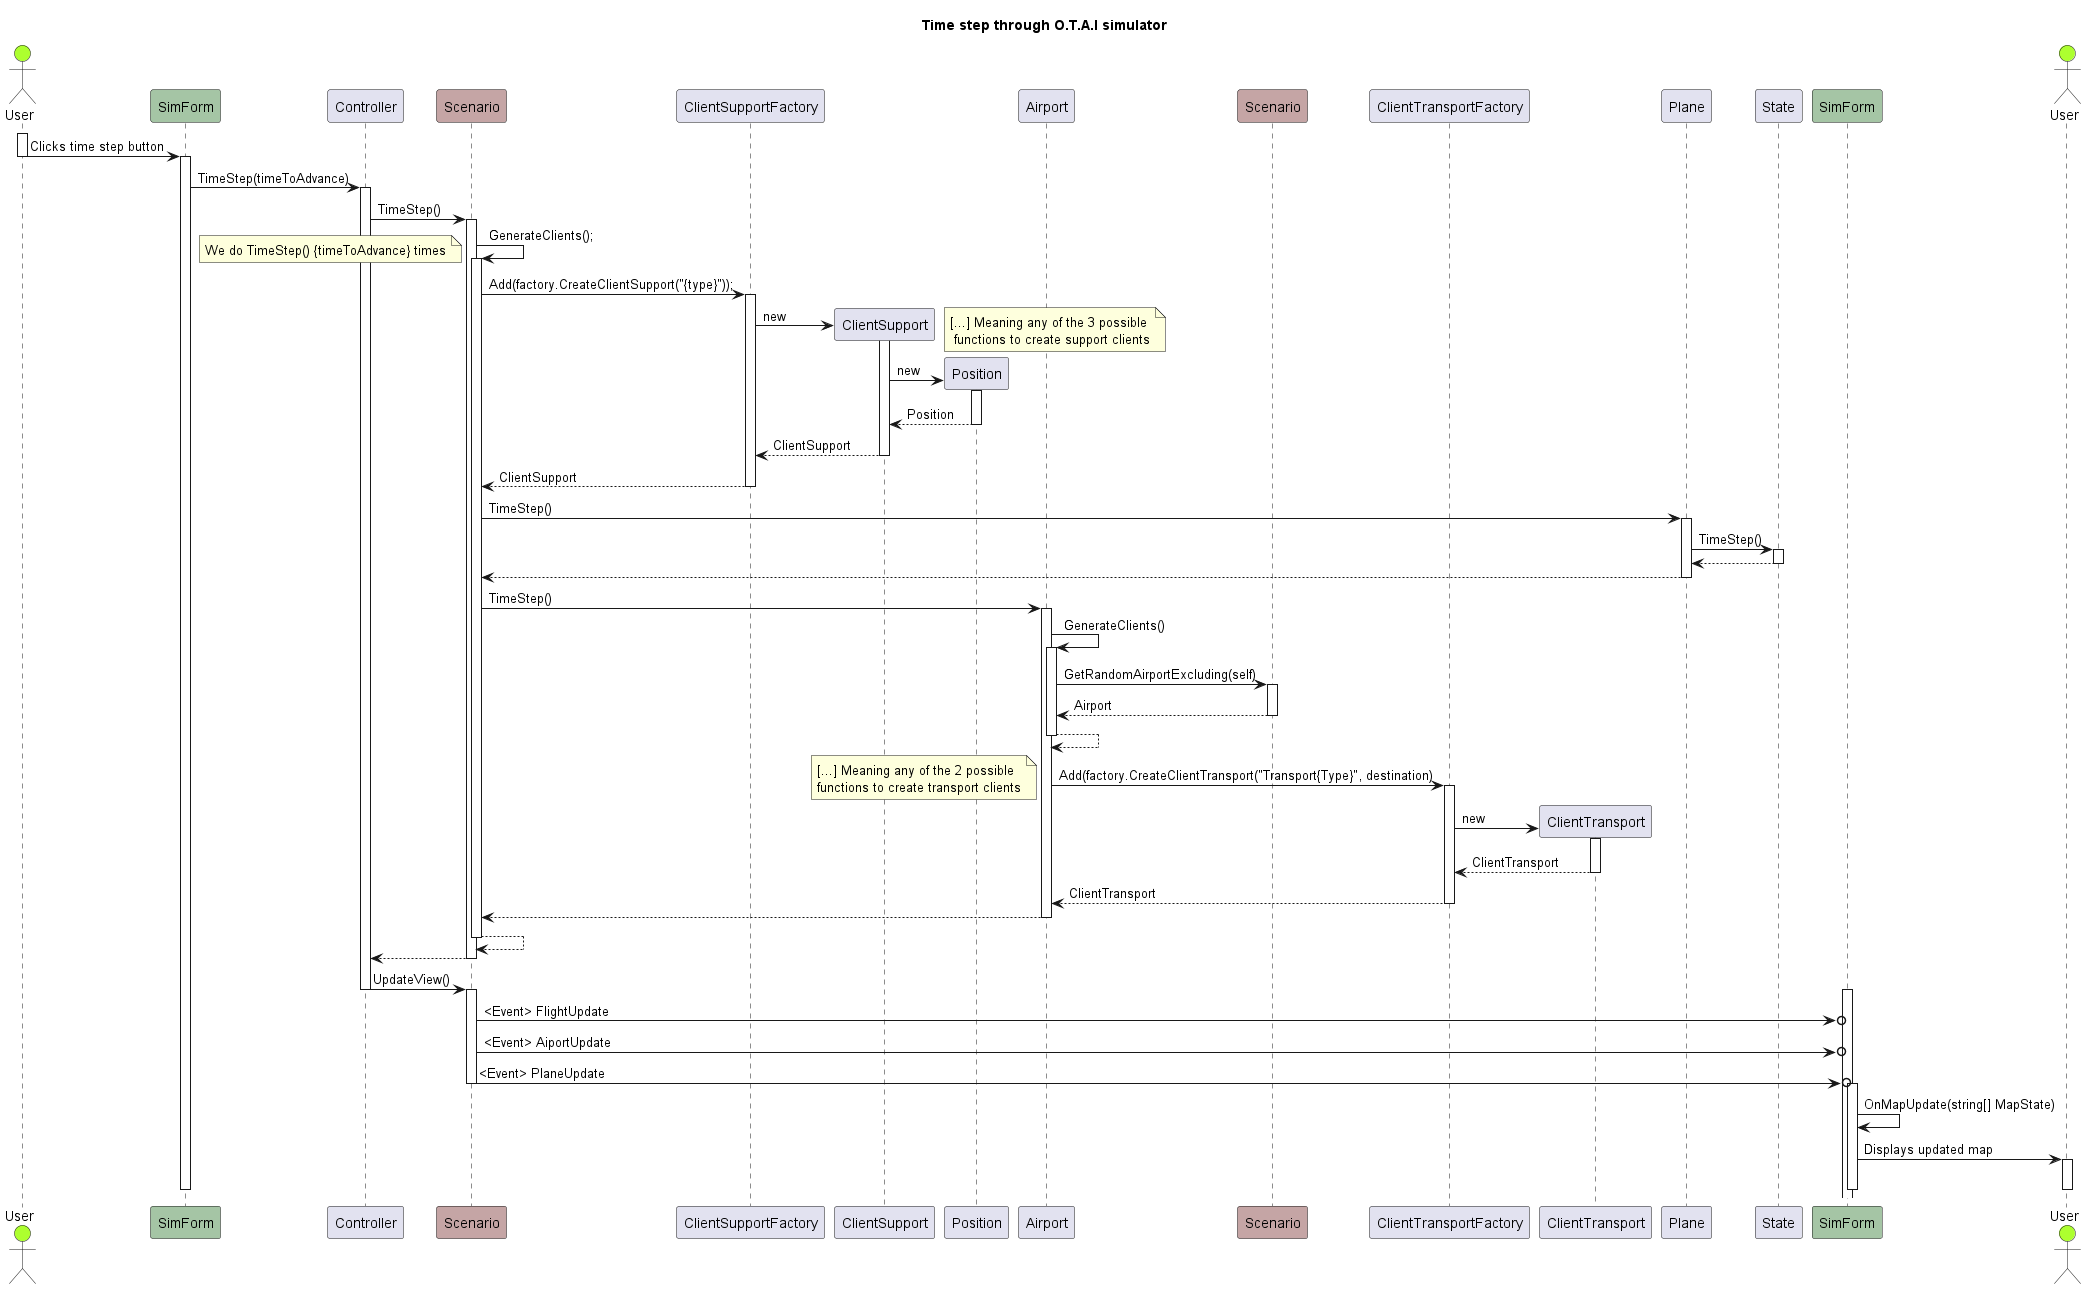

The diagram above was rendered by PlantUML. Its source (embedded in the PNG):
@startuml

title Time step through O.T.A.I simulator

actor "User" as bob1 #GreenYellow
actor "User" as bob2 order 200 #GreenYellow
participant SimForm #a5c5a5
participant "Controller" as ctrl1
participant "Scenario" as scene1 #c5a5a5
participant "ClientSupportFactory" as facto1
participant "ClientSupport" as clisupp
participant "Position" as pos1
participant "Airport" as port1
participant "Scenario" as scene2 #c5a5a5
participant "ClientTransportFactory" as facto2
participant "ClientTransport" as clitrsp
participant "Plane" as plane1
participant "State" as state1
participant "SimForm" as form2 #a5c5a5

activate bob1

bob1 -> SimForm : Clicks time step button
deactivate bob1
activate SimForm


SimForm -> ctrl1 : TimeStep(timeToAdvance)
activate ctrl1

ctrl1 -> scene1 : TimeStep()
activate scene1

scene1 -> scene1 : GenerateClients();
note left : We do TimeStep() {timeToAdvance} times
activate scene1

scene1 -> facto1 : Add(factory.CreateClientSupport("{type}"));

activate facto1

create clisupp

facto1 -> clisupp : new
activate clisupp
note right : [...] Meaning any of the 3 possible\n functions to create support clients
create pos1
clisupp -> pos1 : new
activate pos1

return Position
return ClientSupport
return ClientSupport


scene1 -> plane1 : TimeStep()
activate plane1

plane1 -> state1 : TimeStep()
activate state1

return 
return 

scene1 -> port1 : TimeStep()
activate port1

port1 -> port1 : GenerateClients()
activate port1

port1 -> scene2 : GetRandomAirportExcluding(self)
activate scene2

return Airport

return 

port1 -> facto2 : Add(factory.CreateClientTransport("Transport{Type}", destination)
note left : [...] Meaning any of the 2 possible\nfunctions to create transport clients
activate facto2

create clitrsp
facto2 -> clitrsp : new
activate clitrsp

return ClientTransport
return ClientTransport
return 
return 
return 


ctrl1 -> scene1 : UpdateView()
deactivate 
activate scene1
activate form2
scene1 ->o form2 : <Event> FlightUpdate
scene1 ->o form2 : <Event> AiportUpdate
scene1 ->o form2 : <Event> PlaneUpdate
deactivate scene1

activate form2
form2 -> form2 : OnMapUpdate(string[] MapState)

form2 -> bob2 : Displays updated map
activate bob2

deactivate bob2
deactivate form2

deactivate SimForm
@enduml